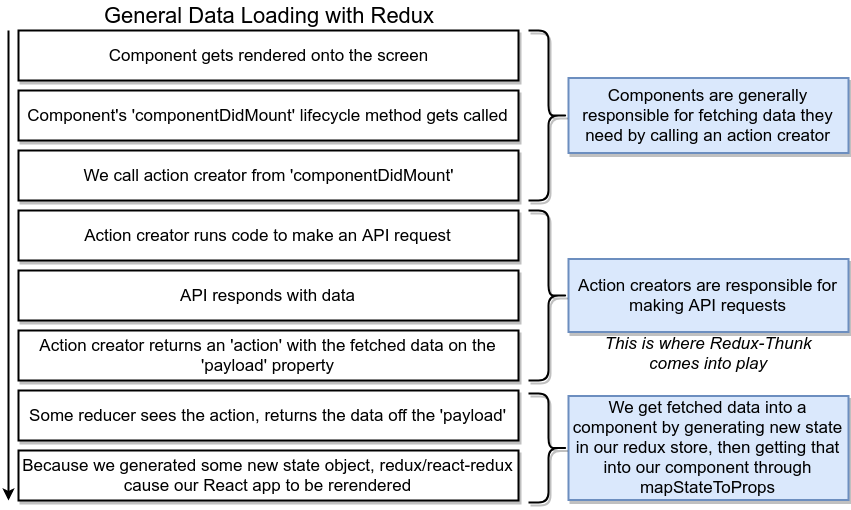

The diagram above was exported from draw.io. Its source (the exported page's mxGraphModel, read from the mxfile embedded in the PNG):
<mxGraphModel dx="1394" dy="754" grid="1" gridSize="10" guides="1" tooltips="1" connect="1" arrows="1" fold="1" page="1" pageScale="1" pageWidth="3300" pageHeight="4681" background="#ffffff" math="0" shadow="0">
  <root>
    <mxCell id="0" />
    <mxCell id="1" parent="0" />
    <mxCell id="2" value="Component gets rendered onto the screen" style="rounded=0;whiteSpace=wrap;html=1;shadow=1;strokeWidth=2;fontSize=17;align=center;" parent="1" vertex="1">
      <mxGeometry x="650" y="160" width="500" height="50" as="geometry" />
    </mxCell>
    <mxCell id="3" value="General Data Loading with Redux" style="text;html=1;strokeColor=none;fillColor=none;align=center;verticalAlign=middle;whiteSpace=wrap;rounded=0;shadow=1;fontSize=22;" parent="1" vertex="1">
      <mxGeometry x="675" y="130" width="450" height="30" as="geometry" />
    </mxCell>
    <mxCell id="4" value="Component's 'componentDidMount' lifecycle method gets called" style="rounded=0;whiteSpace=wrap;html=1;shadow=1;strokeWidth=2;fontSize=17;align=center;" parent="1" vertex="1">
      <mxGeometry x="650" y="220" width="500" height="50" as="geometry" />
    </mxCell>
    <mxCell id="5" value="We call action creator from 'componentDidMount'" style="rounded=0;whiteSpace=wrap;html=1;shadow=1;strokeWidth=2;fontSize=17;align=center;" parent="1" vertex="1">
      <mxGeometry x="650" y="280" width="500" height="50" as="geometry" />
    </mxCell>
    <mxCell id="6" value="Action creator runs code to make an API request" style="rounded=0;whiteSpace=wrap;html=1;shadow=1;strokeWidth=2;fontSize=17;align=center;" parent="1" vertex="1">
      <mxGeometry x="650" y="340" width="500" height="50" as="geometry" />
    </mxCell>
    <mxCell id="7" value="API responds with data" style="rounded=0;whiteSpace=wrap;html=1;shadow=1;strokeWidth=2;fontSize=17;align=center;" parent="1" vertex="1">
      <mxGeometry x="650" y="400" width="500" height="50" as="geometry" />
    </mxCell>
    <mxCell id="8" value="Action creator returns an 'action' with the fetched data on the 'payload' property" style="rounded=0;whiteSpace=wrap;html=1;shadow=1;strokeWidth=2;fontSize=17;align=center;" parent="1" vertex="1">
      <mxGeometry x="650" y="460" width="500" height="50" as="geometry" />
    </mxCell>
    <mxCell id="9" value="Some reducer sees the action, returns the data off the 'payload'" style="rounded=0;whiteSpace=wrap;html=1;shadow=1;strokeWidth=2;fontSize=17;align=center;" parent="1" vertex="1">
      <mxGeometry x="650" y="520" width="500" height="50" as="geometry" />
    </mxCell>
    <mxCell id="10" value="" style="endArrow=classic;html=1;strokeWidth=2;fontSize=17;" parent="1" edge="1">
      <mxGeometry width="50" height="50" relative="1" as="geometry">
        <mxPoint x="640" y="160" as="sourcePoint" />
        <mxPoint x="640" y="630" as="targetPoint" />
      </mxGeometry>
    </mxCell>
    <mxCell id="11" value="Because we generated some new state object, redux/react-redux cause our React app to be rerendered" style="rounded=0;whiteSpace=wrap;html=1;shadow=1;strokeWidth=2;fontSize=17;align=center;" parent="1" vertex="1">
      <mxGeometry x="650" y="580" width="500" height="50" as="geometry" />
    </mxCell>
    <mxCell id="12" value="Components are generally responsible for fetching data they need by calling an action creator" style="rounded=0;whiteSpace=wrap;html=1;shadow=1;strokeWidth=2;fontSize=17;align=center;fillColor=#dae8fc;strokeColor=#6c8ebf;" parent="1" vertex="1">
      <mxGeometry x="1200" y="207.5" width="280" height="75" as="geometry" />
    </mxCell>
    <mxCell id="13" value="" style="shape=curlyBracket;whiteSpace=wrap;html=1;rounded=1;shadow=1;strokeWidth=2;fontSize=17;align=center;rotation=-180;" parent="1" vertex="1">
      <mxGeometry x="1160" y="160" width="40" height="170" as="geometry" />
    </mxCell>
    <mxCell id="14" value="Action creators are responsible for making API requests" style="rounded=0;whiteSpace=wrap;html=1;shadow=1;strokeWidth=2;fontSize=17;align=center;fillColor=#dae8fc;strokeColor=#6c8ebf;" parent="1" vertex="1">
      <mxGeometry x="1200" y="388.5" width="280" height="73" as="geometry" />
    </mxCell>
    <mxCell id="15" value="" style="shape=curlyBracket;whiteSpace=wrap;html=1;rounded=1;shadow=1;strokeWidth=2;fontSize=17;align=center;rotation=-180;" parent="1" vertex="1">
      <mxGeometry x="1160" y="340" width="40" height="170" as="geometry" />
    </mxCell>
    <mxCell id="16" value="We get fetched data into a component by generating new state in our redux store, then getting that into our component through mapStateToProps" style="rounded=0;whiteSpace=wrap;html=1;shadow=1;strokeWidth=2;fontSize=17;align=center;fillColor=#dae8fc;strokeColor=#6c8ebf;" parent="1" vertex="1">
      <mxGeometry x="1200" y="525.5" width="280" height="104" as="geometry" />
    </mxCell>
    <mxCell id="17" value="" style="shape=curlyBracket;whiteSpace=wrap;html=1;rounded=1;shadow=1;strokeWidth=2;fontSize=17;align=center;rotation=-180;" parent="1" vertex="1">
      <mxGeometry x="1160" y="523" width="40" height="109" as="geometry" />
    </mxCell>
    <mxCell id="19" value="&lt;i&gt;This is where Redux-Thunk comes into play&lt;/i&gt;" style="text;html=1;strokeColor=none;fillColor=none;align=center;verticalAlign=middle;whiteSpace=wrap;rounded=0;shadow=1;fontSize=17;" parent="1" vertex="1">
      <mxGeometry x="1235" y="470" width="210" height="25" as="geometry" />
    </mxCell>
  </root>
</mxGraphModel>